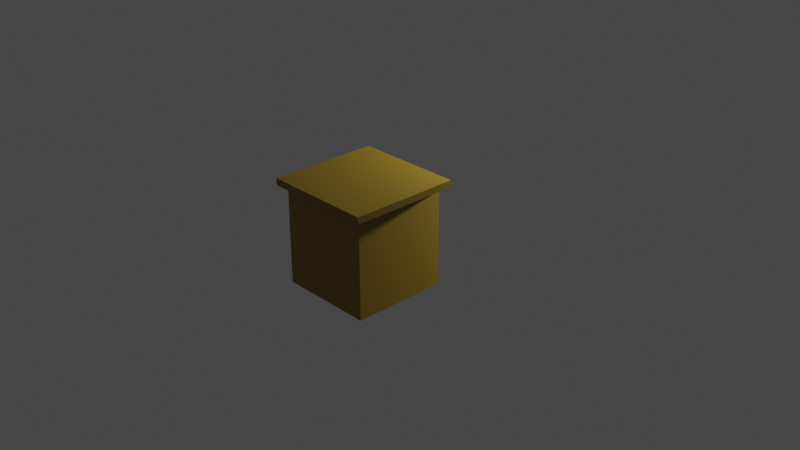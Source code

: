 # Source: Dresser_01.blend  (saved by Blender 2.90.8; exported with 4.5.12 LTS)
import bpy
from mathutils import Matrix  # noqa: F401  (used for matrix-valued properties, if any)

bpy.ops.wm.read_factory_settings(use_empty=True)
scene = bpy.context.scene
scene.name = 'Scene'

# ---- collections
col_collection = bpy.data.collections.new('Collection'); scene.collection.children.link(col_collection)

# ---- materials (node trees are filled in below, after node groups)
mat_wooddresser_01 = bpy.data.materials.new('WoodDresser_01')
mat_wooddresser_01.alpha_threshold = 0.0
mat_wooddresser_01.use_transparent_shadow = False
mat_wooddresser_01.line_color = (0.0, 0.0, 0.0, 1.0)

# ---- material node trees
mat_wooddresser_01.use_nodes = True; mat_wooddresser_01.node_tree.nodes.clear()
_N = mat_wooddresser_01.node_tree.nodes; _L = mat_wooddresser_01.node_tree.links
n0 = _N.new('ShaderNodeOutputMaterial'); n0.name = 'Material Output'; n0.location = (300, 300)
n1 = _N.new('ShaderNodeBsdfPrincipled'); n1.name = 'Principled BSDF'; n1.location = (10, 300)
n1.distribution = 'GGX'
n1.subsurface_method = 'BURLEY'
n1.inputs[0].default_value = (0.281, 0.1783, 0.009473, 1.0)
n1.inputs[2].default_value = 0.4
n1.inputs[3].default_value = 1.45
n1.inputs[27].default_value = (0.0, 0.0, 0.0, 1.0)
n1.inputs[28].default_value = 1.0
_L.new(n1.outputs[0], n0.inputs[0])
n0.is_active_output = True

# ---- world
world_world = bpy.data.worlds.new('World'); scene.world = world_world
world_world.use_nodes = True; world_world.node_tree.nodes.clear()
_N = world_world.node_tree.nodes; _L = world_world.node_tree.links
n0 = _N.new('ShaderNodeOutputWorld'); n0.name = 'World Output'; n0.location = (300, 300)
n1 = _N.new('ShaderNodeBackground'); n1.name = 'Background'; n1.location = (10, 300)
n1.inputs[0].default_value = (0.05088, 0.05088, 0.05088, 1.0)
_L.new(n1.outputs[0], n0.inputs[0])
n0.is_active_output = True
world_world.color = (0.05088, 0.05088, 0.05088)
world_world.use_sun_shadow = False
world_world.sun_shadow_jitter_overblur = 0.0

# ---- cameras
cam_camera = bpy.data.cameras.new('Camera')
cam_camera.clip_end = 100.0
cam_camera.ortho_scale = 7.314

# ---- lights
light_light = bpy.data.lights.new('Light', 'POINT')
light_light.transmission_factor = 0.0
light_light.energy = 1000.0
light_light.shadow_soft_size = 0.1
light_light.shadow_maximum_resolution = 0.006
light_light.use_absolute_resolution = True

# ---- meshes
me_cube = bpy.data.meshes.new('Cube')
me_cube.from_pydata([(0.5193, 0.04529, 0.4757), (0.5193, 0.04529, -0.5619), (0.5193, -0.9924, 0.4757), (0.5193, -0.9924, -0.5619), (-0.5184, 0.04529, 0.4757), (-0.5184, 0.04529, -0.5619), (-0.5184, -0.9924, 0.4757), (-0.5184, -0.9924, -0.5619), (0.5963, -1.069, 0.5101), (-0.5954, -1.069, 0.5101), (0.5963, 0.1224, 0.5101), (-0.5954, 0.1224, 0.5101), (0.5963, -1.069, 0.584), (-0.5954, -1.069, 0.584), (0.5963, 0.1224, 0.584), (-0.5954, 0.1224, 0.584), (-0.4011, -0.9667, 0.1643), (-0.4011, -0.9667, 0.4079), (-0.3956, 0.09346, 0.1643), (-0.3956, 0.09346, 0.4079), (0.391, -0.9667, 0.1643), (0.391, -0.9667, 0.4079), (0.3965, 0.09346, 0.1643), (0.3965, 0.09346, 0.4079), (-0.3519, 0.139, 0.3862), (-0.3519, 0.139, 0.1861), (0.3528, 0.139, 0.1861), (0.3528, 0.139, 0.3862), (0.0004426, 0.2074, 0.3303), (-0.03078, 0.2074, 0.3173), (-0.04371, 0.2074, 0.2861), (-0.03078, 0.2074, 0.2549), (0.0004426, 0.2074, 0.242), (0.03166, 0.2074, 0.2549), (0.04459, 0.2074, 0.2861), (0.03166, 0.2074, 0.3173), (-0.02214, 0.1838, 0.3087), (0.0004426, 0.1838, 0.3181), (-0.03149, 0.1838, 0.2861), (-0.02214, 0.1838, 0.2635), (0.0004426, 0.1838, 0.2542), (0.02302, 0.1838, 0.2635), (0.03238, 0.1838, 0.2861), (0.02302, 0.1838, 0.3087), (-0.03078, 0.1838, 0.3173), (0.0004426, 0.1838, 0.3303), (-0.04371, 0.1838, 0.2861), (-0.03078, 0.1838, 0.2549), (0.0004426, 0.1838, 0.242), (0.03166, 0.1838, 0.2549), (0.04459, 0.1838, 0.2861), (0.03166, 0.1838, 0.3173), (-0.02214, 0.1078, 0.3087), (0.0004426, 0.1078, 0.3181), (-0.03149, 0.1078, 0.2861), (-0.02214, 0.1078, 0.2635), (0.0004426, 0.1078, 0.2542), (0.02302, 0.1078, 0.2635), (0.03238, 0.1078, 0.2861), (0.02302, 0.1078, 0.3087), (-0.4011, -0.9667, -0.1523), (-0.4011, -0.9667, 0.09125), (-0.3956, 0.09346, -0.1523), (-0.3956, 0.09346, 0.09125), (0.391, -0.9667, -0.1523), (0.391, -0.9667, 0.09125), (0.3965, 0.09346, -0.1523), (0.3965, 0.09346, 0.09125), (-0.3519, 0.139, 0.0695), (-0.3519, 0.139, -0.1306), (0.3528, 0.139, -0.1306), (0.3528, 0.139, 0.0695), (0.0004426, 0.2074, 0.01361), (-0.03078, 0.2074, 0.0006744), (-0.04371, 0.2074, -0.03054), (-0.03078, 0.2074, -0.06176), (0.0004426, 0.2074, -0.07469), (0.03166, 0.2074, -0.06176), (0.04459, 0.2074, -0.03054), (0.03166, 0.2074, 0.0006744), (-0.02214, 0.1838, -0.007964), (0.0004426, 0.1838, 0.001389), (-0.03149, 0.1838, -0.03054), (-0.02214, 0.1838, -0.05312), (0.0004426, 0.1838, -0.06248), (0.02302, 0.1838, -0.05312), (0.03238, 0.1838, -0.03054), (0.02302, 0.1838, -0.007964), (-0.03078, 0.1838, 0.0006744), (0.0004426, 0.1838, 0.01361), (-0.04371, 0.1838, -0.03054), (-0.03078, 0.1838, -0.06176), (0.0004426, 0.1838, -0.07469), (0.03166, 0.1838, -0.06176), (0.04459, 0.1838, -0.03054), (0.03166, 0.1838, 0.0006744), (-0.02214, 0.1078, -0.007964), (0.0004426, 0.1078, 0.001389), (-0.03149, 0.1078, -0.03054), (-0.02214, 0.1078, -0.05312), (0.0004426, 0.1078, -0.06248), (0.02302, 0.1078, -0.05312), (0.03238, 0.1078, -0.03054), (0.02302, 0.1078, -0.007964), (-0.4011, -0.9667, -0.469), (-0.4011, -0.9667, -0.2254), (-0.3956, 0.09346, -0.469), (-0.3956, 0.09346, -0.2254), (0.391, -0.9667, -0.469), (0.391, -0.9667, -0.2254), (0.3965, 0.09346, -0.469), (0.3965, 0.09346, -0.2254), (-0.3519, 0.139, -0.2472), (-0.3519, 0.139, -0.4473), (0.3528, 0.139, -0.4473), (0.3528, 0.139, -0.2472), (0.0004426, 0.2074, -0.3031), (-0.03078, 0.2074, -0.316), (-0.04371, 0.2074, -0.3472), (-0.03078, 0.2074, -0.3784), (0.0004426, 0.2074, -0.3914), (0.03166, 0.2074, -0.3784), (0.04459, 0.2074, -0.3472), (0.03166, 0.2074, -0.316), (-0.02214, 0.1838, -0.3246), (0.0004426, 0.1838, -0.3153), (-0.03149, 0.1838, -0.3472), (-0.02214, 0.1838, -0.3698), (0.0004426, 0.1838, -0.3791), (0.02302, 0.1838, -0.3698), (0.03238, 0.1838, -0.3472), (0.02302, 0.1838, -0.3246), (-0.03078, 0.1838, -0.316), (0.0004426, 0.1838, -0.3031), (-0.04371, 0.1838, -0.3472), (-0.03078, 0.1838, -0.3784), (0.0004426, 0.1838, -0.3914), (0.03166, 0.1838, -0.3784), (0.04459, 0.1838, -0.3472), (0.03166, 0.1838, -0.316), (-0.02214, 0.1078, -0.3246), (0.0004426, 0.1078, -0.3153), (-0.03149, 0.1078, -0.3472), (-0.02214, 0.1078, -0.3698), (0.0004426, 0.1078, -0.3791), (0.02302, 0.1078, -0.3698), (0.03238, 0.1078, -0.3472), (0.02302, 0.1078, -0.3246)], [], [(0, 4, 11, 10), (3, 2, 6, 7), (5, 1, 3, 7), (7, 6, 4, 5), (1, 0, 2, 3), (10, 11, 15, 14), (6, 2, 8, 9), (4, 6, 9, 11), (2, 0, 10, 8), (14, 15, 13, 12), (8, 10, 14, 12), (11, 9, 13, 15), (9, 8, 12, 13), (5, 4, 0, 1), (16, 17, 19, 18), (19, 23, 27, 24), (22, 23, 21, 20), (20, 21, 17, 16), (18, 22, 20, 16), (23, 19, 17, 21), (25, 24, 27, 26), (18, 19, 24, 25), (23, 22, 26, 27), (22, 18, 25, 26), (29, 28, 35, 34, 33, 32, 31, 30), (43, 37, 53, 59), (28, 29, 44, 45), (35, 28, 45, 51), (33, 34, 50, 49), (31, 32, 48, 47), (29, 30, 46, 44), (34, 35, 51, 50), (32, 33, 49, 48), (30, 31, 47, 46), (36, 37, 45, 44), (38, 36, 44, 46), (39, 38, 46, 47), (40, 39, 47, 48), (41, 40, 48, 49), (42, 41, 49, 50), (43, 42, 50, 51), (37, 43, 51, 45), (52, 54, 55, 56, 57, 58, 59, 53), (41, 42, 58, 57), (39, 40, 56, 55), (36, 38, 54, 52), (42, 43, 59, 58), (40, 41, 57, 56), (38, 39, 55, 54), (37, 36, 52, 53), (60, 61, 63, 62), (63, 67, 71, 68), (66, 67, 65, 64), (64, 65, 61, 60), (62, 66, 64, 60), (67, 63, 61, 65), (69, 68, 71, 70), (62, 63, 68, 69), (67, 66, 70, 71), (66, 62, 69, 70), (73, 72, 79, 78, 77, 76, 75, 74), (87, 81, 97, 103), (72, 73, 88, 89), (79, 72, 89, 95), (77, 78, 94, 93), (75, 76, 92, 91), (73, 74, 90, 88), (78, 79, 95, 94), (76, 77, 93, 92), (74, 75, 91, 90), (80, 81, 89, 88), (82, 80, 88, 90), (83, 82, 90, 91), (84, 83, 91, 92), (85, 84, 92, 93), (86, 85, 93, 94), (87, 86, 94, 95), (81, 87, 95, 89), (96, 98, 99, 100, 101, 102, 103, 97), (85, 86, 102, 101), (83, 84, 100, 99), (80, 82, 98, 96), (86, 87, 103, 102), (84, 85, 101, 100), (82, 83, 99, 98), (81, 80, 96, 97), (104, 105, 107, 106), (107, 111, 115, 112), (110, 111, 109, 108), (108, 109, 105, 104), (106, 110, 108, 104), (111, 107, 105, 109), (113, 112, 115, 114), (106, 107, 112, 113), (111, 110, 114, 115), (110, 106, 113, 114), (117, 116, 123, 122, 121, 120, 119, 118), (131, 125, 141, 147), (116, 117, 132, 133), (123, 116, 133, 139), (121, 122, 138, 137), (119, 120, 136, 135), (117, 118, 134, 132), (122, 123, 139, 138), (120, 121, 137, 136), (118, 119, 135, 134), (124, 125, 133, 132), (126, 124, 132, 134), (127, 126, 134, 135), (128, 127, 135, 136), (129, 128, 136, 137), (130, 129, 137, 138), (131, 130, 138, 139), (125, 131, 139, 133), (140, 142, 143, 144, 145, 146, 147, 141), (129, 130, 146, 145), (127, 128, 144, 143), (124, 126, 142, 140), (130, 131, 147, 146), (128, 129, 145, 144), (126, 127, 143, 142), (125, 124, 140, 141)])
_uv = me_cube.uv_layers.new(name='UVMap')
_uv.uv.foreach_set('vector', [0.625, 0.5, 0.625, 0.25, 0.625, 0.25, 0.625, 0.5, 0.375, 0.75, 0.625, 0.75, 0.625, 1.0, 0.375, 1.0, 0.125, 0.5, 0.375, 0.5, 0.375, 0.75, 0.125, 0.75, 0.375, 0.0, 0.625, 0.0, 0.625, 0.25, 0.375, 0.25, 0.375, 0.5, 0.625, 0.5, 0.625, 0.75, 0.375, 0.75, 0.625, 0.5, 0.625, 0.25, 0.625, 0.25, 0.625, 0.5, 0.625, 1.0, 0.625, 0.75, 0.625, 0.75, 0.625, 1.0, 0.625, 0.25, 0.625, 0.0, 0.625, 0.0, 0.625, 0.25, 0.625, 0.75, 0.625, 0.5, 0.625, 0.5, 0.625, 0.75, 0.625, 0.5, 0.875, 0.5, 0.875, 0.75, 0.625, 0.75, 0.625, 0.75, 0.625, 0.5, 0.625, 0.5, 0.625, 0.75, 0.625, 0.25, 0.625, 0.0, 0.625, 0.0, 0.625, 0.25, 0.625, 1.0, 0.625, 0.75, 0.625, 0.75, 0.625, 1.0, 0.375, 0.25, 0.625, 0.25, 0.625, 0.5, 0.375, 0.5, 0.375, 0.0, 0.625, 0.0, 0.625, 0.25, 0.375, 0.25, 0.875, 0.5, 0.625, 0.5, 0.625, 0.5, 0.875, 0.5, 0.375, 0.5, 0.625, 0.5, 0.625, 0.75, 0.375, 0.75, 0.375, 0.75, 0.625, 0.75, 0.625, 1.0, 0.375, 1.0, 0.125, 0.5, 0.375, 0.5, 0.375, 0.75, 0.125, 0.75, 0.625, 0.5, 0.875, 0.5, 0.875, 0.75, 0.625, 0.75, 0.375, 0.25, 0.625, 0.25, 0.625, 0.5, 0.375, 0.5, 0.375, 0.25, 0.625, 0.25, 0.625, 0.25, 0.375, 0.25, 0.625, 0.5, 0.375, 0.5, 0.375, 0.5, 0.625, 0.5, 0.375, 0.5, 0.125, 0.5, 0.125, 0.5, 0.375, 0.5, 0.0, 0.0, 0.0, 0.0, 0.0, 0.0, 0.0, 0.0, 0.0, 0.0, 0.0, 0.0, 0.0, 0.0, 0.0, 0.0, 0.0, 0.0, 0.0, 0.0, 0.0, 0.0, 0.0, 0.0, 0.0, 0.0, 0.0, 0.0, 0.0, 0.0, 0.0, 0.0, 0.0, 0.0, 0.0, 0.0, 0.0, 0.0, 0.0, 0.0, 0.0, 0.0, 0.0, 0.0, 0.0, 0.0, 0.0, 0.0, 0.0, 0.0, 0.0, 0.0, 0.0, 0.0, 0.0, 0.0, 0.0, 0.0, 0.0, 0.0, 0.0, 0.0, 0.0, 0.0, 0.0, 0.0, 0.0, 0.0, 0.0, 0.0, 0.0, 0.0, 0.0, 0.0, 0.0, 0.0, 0.0, 0.0, 0.0, 0.0, 0.0, 0.0, 0.0, 0.0, 0.0, 0.0, 0.0, 0.0, 0.0, 0.0, 0.0, 0.0, 0.0, 0.0, 0.0, 0.0, 0.0, 0.0, 0.0, 0.0, 0.0, 0.0, 0.0, 0.0, 0.0, 0.0, 0.0, 0.0, 0.0, 0.0, 0.0, 0.0, 0.0, 0.0, 0.0, 0.0, 0.0, 0.0, 0.0, 0.0, 0.0, 0.0, 0.0, 0.0, 0.0, 0.0, 0.0, 0.0, 0.0, 0.0, 0.0, 0.0, 0.0, 0.0, 0.0, 0.0, 0.0, 0.0, 0.0, 0.0, 0.0, 0.0, 0.0, 0.0, 0.0, 0.0, 0.0, 0.0, 0.0, 0.0, 0.0, 0.0, 0.0, 0.0, 0.0, 0.0, 0.0, 0.0, 0.0, 0.0, 0.0, 0.0, 0.0, 0.0, 0.0, 0.0, 0.0, 0.0, 0.0, 0.0, 0.0, 0.0, 0.0, 0.0, 0.0, 0.0, 0.0, 0.0, 0.0, 0.0, 0.0, 0.0, 0.0, 0.0, 0.0, 0.0, 0.0, 0.0, 0.0, 0.0, 0.0, 0.0, 0.0, 0.0, 0.0, 0.0, 0.0, 0.0, 0.0, 0.0, 0.0, 0.0, 0.0, 0.0, 0.0, 0.0, 0.0, 0.0, 0.0, 0.0, 0.0, 0.0, 0.0, 0.0, 0.0, 0.0, 0.0, 0.0, 0.0, 0.0, 0.0, 0.0, 0.0, 0.0, 0.375, 0.0, 0.625, 0.0, 0.625, 0.25, 0.375, 0.25, 0.875, 0.5, 0.625, 0.5, 0.625, 0.5, 0.875, 0.5, 0.375, 0.5, 0.625, 0.5, 0.625, 0.75, 0.375, 0.75, 0.375, 0.75, 0.625, 0.75, 0.625, 1.0, 0.375, 1.0, 0.125, 0.5, 0.375, 0.5, 0.375, 0.75, 0.125, 0.75, 0.625, 0.5, 0.875, 0.5, 0.875, 0.75, 0.625, 0.75, 0.375, 0.25, 0.625, 0.25, 0.625, 0.5, 0.375, 0.5, 0.375, 0.25, 0.625, 0.25, 0.625, 0.25, 0.375, 0.25, 0.625, 0.5, 0.375, 0.5, 0.375, 0.5, 0.625, 0.5, 0.375, 0.5, 0.125, 0.5, 0.125, 0.5, 0.375, 0.5, 0.0, 0.0, 0.0, 0.0, 0.0, 0.0, 0.0, 0.0, 0.0, 0.0, 0.0, 0.0, 0.0, 0.0, 0.0, 0.0, 0.0, 0.0, 0.0, 0.0, 0.0, 0.0, 0.0, 0.0, 0.0, 0.0, 0.0, 0.0, 0.0, 0.0, 0.0, 0.0, 0.0, 0.0, 0.0, 0.0, 0.0, 0.0, 0.0, 0.0, 0.0, 0.0, 0.0, 0.0, 0.0, 0.0, 0.0, 0.0, 0.0, 0.0, 0.0, 0.0, 0.0, 0.0, 0.0, 0.0, 0.0, 0.0, 0.0, 0.0, 0.0, 0.0, 0.0, 0.0, 0.0, 0.0, 0.0, 0.0, 0.0, 0.0, 0.0, 0.0, 0.0, 0.0, 0.0, 0.0, 0.0, 0.0, 0.0, 0.0, 0.0, 0.0, 0.0, 0.0, 0.0, 0.0, 0.0, 0.0, 0.0, 0.0, 0.0, 0.0, 0.0, 0.0, 0.0, 0.0, 0.0, 0.0, 0.0, 0.0, 0.0, 0.0, 0.0, 0.0, 0.0, 0.0, 0.0, 0.0, 0.0, 0.0, 0.0, 0.0, 0.0, 0.0, 0.0, 0.0, 0.0, 0.0, 0.0, 0.0, 0.0, 0.0, 0.0, 0.0, 0.0, 0.0, 0.0, 0.0, 0.0, 0.0, 0.0, 0.0, 0.0, 0.0, 0.0, 0.0, 0.0, 0.0, 0.0, 0.0, 0.0, 0.0, 0.0, 0.0, 0.0, 0.0, 0.0, 0.0, 0.0, 0.0, 0.0, 0.0, 0.0, 0.0, 0.0, 0.0, 0.0, 0.0, 0.0, 0.0, 0.0, 0.0, 0.0, 0.0, 0.0, 0.0, 0.0, 0.0, 0.0, 0.0, 0.0, 0.0, 0.0, 0.0, 0.0, 0.0, 0.0, 0.0, 0.0, 0.0, 0.0, 0.0, 0.0, 0.0, 0.0, 0.0, 0.0, 0.0, 0.0, 0.0, 0.0, 0.0, 0.0, 0.0, 0.0, 0.0, 0.0, 0.0, 0.0, 0.0, 0.0, 0.0, 0.0, 0.0, 0.0, 0.0, 0.0, 0.0, 0.0, 0.0, 0.0, 0.0, 0.0, 0.0, 0.0, 0.0, 0.0, 0.0, 0.0, 0.0, 0.0, 0.0, 0.0, 0.0, 0.375, 0.0, 0.625, 0.0, 0.625, 0.25, 0.375, 0.25, 0.875, 0.5, 0.625, 0.5, 0.625, 0.5, 0.875, 0.5, 0.375, 0.5, 0.625, 0.5, 0.625, 0.75, 0.375, 0.75, 0.375, 0.75, 0.625, 0.75, 0.625, 1.0, 0.375, 1.0, 0.125, 0.5, 0.375, 0.5, 0.375, 0.75, 0.125, 0.75, 0.625, 0.5, 0.875, 0.5, 0.875, 0.75, 0.625, 0.75, 0.375, 0.25, 0.625, 0.25, 0.625, 0.5, 0.375, 0.5, 0.375, 0.25, 0.625, 0.25, 0.625, 0.25, 0.375, 0.25, 0.625, 0.5, 0.375, 0.5, 0.375, 0.5, 0.625, 0.5, 0.375, 0.5, 0.125, 0.5, 0.125, 0.5, 0.375, 0.5, 0.0, 0.0, 0.0, 0.0, 0.0, 0.0, 0.0, 0.0, 0.0, 0.0, 0.0, 0.0, 0.0, 0.0, 0.0, 0.0, 0.0, 0.0, 0.0, 0.0, 0.0, 0.0, 0.0, 0.0, 0.0, 0.0, 0.0, 0.0, 0.0, 0.0, 0.0, 0.0, 0.0, 0.0, 0.0, 0.0, 0.0, 0.0, 0.0, 0.0, 0.0, 0.0, 0.0, 0.0, 0.0, 0.0, 0.0, 0.0, 0.0, 0.0, 0.0, 0.0, 0.0, 0.0, 0.0, 0.0, 0.0, 0.0, 0.0, 0.0, 0.0, 0.0, 0.0, 0.0, 0.0, 0.0, 0.0, 0.0, 0.0, 0.0, 0.0, 0.0, 0.0, 0.0, 0.0, 0.0, 0.0, 0.0, 0.0, 0.0, 0.0, 0.0, 0.0, 0.0, 0.0, 0.0, 0.0, 0.0, 0.0, 0.0, 0.0, 0.0, 0.0, 0.0, 0.0, 0.0, 0.0, 0.0, 0.0, 0.0, 0.0, 0.0, 0.0, 0.0, 0.0, 0.0, 0.0, 0.0, 0.0, 0.0, 0.0, 0.0, 0.0, 0.0, 0.0, 0.0, 0.0, 0.0, 0.0, 0.0, 0.0, 0.0, 0.0, 0.0, 0.0, 0.0, 0.0, 0.0, 0.0, 0.0, 0.0, 0.0, 0.0, 0.0, 0.0, 0.0, 0.0, 0.0, 0.0, 0.0, 0.0, 0.0, 0.0, 0.0, 0.0, 0.0, 0.0, 0.0, 0.0, 0.0, 0.0, 0.0, 0.0, 0.0, 0.0, 0.0, 0.0, 0.0, 0.0, 0.0, 0.0, 0.0, 0.0, 0.0, 0.0, 0.0, 0.0, 0.0, 0.0, 0.0, 0.0, 0.0, 0.0, 0.0, 0.0, 0.0, 0.0, 0.0, 0.0, 0.0, 0.0, 0.0, 0.0, 0.0, 0.0, 0.0, 0.0, 0.0, 0.0, 0.0, 0.0, 0.0, 0.0, 0.0, 0.0, 0.0, 0.0, 0.0, 0.0, 0.0, 0.0, 0.0, 0.0, 0.0, 0.0, 0.0, 0.0, 0.0, 0.0, 0.0, 0.0, 0.0, 0.0, 0.0, 0.0, 0.0, 0.0, 0.0, 0.0, 0.0, 0.0, 0.0, 0.0, 0.0])
me_cube.materials.append(mat_wooddresser_01)
me_cube.use_remesh_preserve_volume = False
me_cube.use_remesh_preserve_attributes = False
me_cube.use_mirror_vertex_groups = False
me_cube.update()

# ---- objects
ob_dresser_01 = bpy.data.objects.new('Dresser_01', me_cube)
ob_light = bpy.data.objects.new('Light', light_light)
ob_camera = bpy.data.objects.new('Camera', cam_camera)

# ---- transforms, parenting, visibility, modifiers, constraints
ob_dresser_01.location = (0.0, 0.0, 0.0)
ob_dresser_01.lock_rotations_4d = False
ob_dresser_01.empty_display_type = 'ARROWS'
ob_dresser_01.lineart.crease_threshold = 0.0
ob_light.location = (0.6838, 2.244, 0.9066)
ob_light.rotation_euler = (0.6503, 0.05522, 1.866)
ob_light.lock_rotations_4d = False
ob_light.empty_display_type = 'ARROWS'
ob_light.color = (0.0, 0.0, 0.0, 0.0)
ob_light.lineart.crease_threshold = 0.0
ob_camera.location = (7.359, -6.926, 4.958)
ob_camera.rotation_euler = (1.109, 0.0, 0.8149)
ob_camera.lock_rotations_4d = False
ob_camera.empty_display_type = 'ARROWS'
ob_camera.color = (0.0, 0.0, 0.0, 0.0)
ob_camera.display_type = 'WIRE'
ob_camera.lineart.crease_threshold = 0.0

# ---- collection membership
col_collection.objects.link(ob_dresser_01)
col_collection.objects.link(ob_light)
col_collection.objects.link(ob_camera)

# ---- scene / render settings (as saved in the file)
scene.camera = ob_camera
scene.frame_start = 1; scene.frame_end = 250; scene.frame_set(1)
scene.render.engine = 'BLENDER_EEVEE_NEXT'
scene.cycles.use_denoising = False
scene.cycles.samples = 128
scene.cycles.sampling_pattern = 'TABULATED_SOBOL'
scene.cycles.use_adaptive_sampling = False
scene.cycles.use_light_tree = False
scene.view_settings.view_transform = 'Filmic'
bpy.context.view_layer.update()
